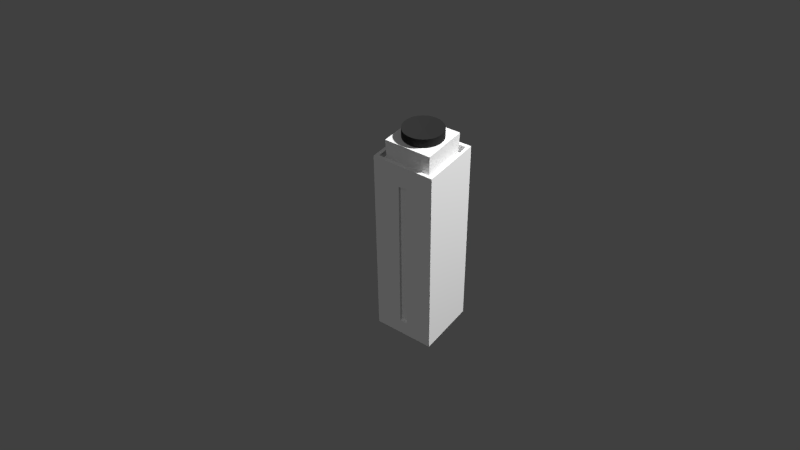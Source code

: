 # Source: portal_activator.blend  (saved by Blender 2.79.0; exported with 4.5.12 LTS)
import bpy
from mathutils import Matrix  # noqa: F401  (used for matrix-valued properties, if any)

bpy.ops.wm.read_factory_settings(use_empty=True)
scene = bpy.context.scene
scene.name = 'Scene'

# ---- collections
col_collection_1 = bpy.data.collections.new('Collection 1'); scene.collection.children.link(col_collection_1)
col_collection_2 = bpy.data.collections.new('Collection 2'); scene.collection.children.link(col_collection_2)

# ---- materials (node trees are filled in below, after node groups)
mat_portal_button = bpy.data.materials.new('portal_button')
mat_portal_button.alpha_threshold = 0.0
mat_portal_button.use_transparent_shadow = False
mat_portal_button.diffuse_color = (0.02704, 0.02704, 0.02704, 1.0)
mat_portal_button.roughness = 0.5
mat_portal_button.specular_intensity = 0.7107
mat_portal_activator = bpy.data.materials.new('portal_activator')
mat_portal_activator.alpha_threshold = 0.0
mat_portal_activator.use_transparent_shadow = False
mat_portal_activator.roughness = 0.5

# ---- material node trees

# ---- world
world_world = bpy.data.worlds.new('World'); scene.world = world_world
world_world.color = (0.05088, 0.05088, 0.05088)
world_world.use_sun_shadow = False
world_world.sun_shadow_jitter_overblur = 0.0
world_world.cycles.sampling_method = 'NONE'
world_world.cycles.sample_map_resolution = 256

# ---- cameras
cam_camera = bpy.data.cameras.new('Camera')
cam_camera.clip_end = 100.0
cam_camera.lens = 35.0
cam_camera.sensor_width = 32.0
cam_camera.sensor_height = 18.0
cam_camera.ortho_scale = 7.314
cam_camera.dof.focus_distance = 0.0
cam_camera.dof.aperture_fstop = 128.0

# ---- lights
light_lamp = bpy.data.lights.new('Lamp', 'POINT')
light_lamp.transmission_factor = 0.0
light_lamp.cutoff_distance = 30.0
light_lamp.energy = 400.0
light_lamp.shadow_buffer_clip_start = 1.001
light_lamp.shadow_soft_size = 0.1
light_lamp.shadow_maximum_resolution = 0.006
light_lamp.use_absolute_resolution = True
light_lamp.cycles.use_multiple_importance_sampling = False
light_sun = bpy.data.lights.new('Sun', 'SUN')
light_sun.transmission_factor = 0.0
light_sun.angle = 0.1993
light_sun.energy = 0.3
light_sun.shadow_buffer_clip_start = 0.5
light_sun.shadow_soft_size = 0.1
light_sun.shadow_cascade_max_distance = 1000.0
light_sun.cycles.use_multiple_importance_sampling = False

# ---- meshes
me_cylinder = bpy.data.meshes.new('Cylinder')
me_cylinder.from_pydata([(5.507e-08, 0.03663, -0.008241), (5.507e-08, 0.03663, 0.008241), (0.007146, 0.03592, -0.008241), (0.007146, 0.03592, 0.008241), (0.01402, 0.03384, -0.008241), (0.01402, 0.03384, 0.008241), (0.02035, 0.03046, -0.008241), (0.02035, 0.03046, 0.008241), (0.0259, 0.0259, -0.008241), (0.0259, 0.0259, 0.008241), (0.03046, 0.02035, -0.008241), (0.03046, 0.02035, 0.008241), (0.03384, 0.01402, -0.008241), (0.03384, 0.01402, 0.008241), (0.03592, 0.007146, -0.008241), (0.03592, 0.007146, 0.008241), (0.03663, 3.074e-07, -0.008241), (0.03663, 3.074e-07, 0.008241), (0.03592, -0.007145, -0.008241), (0.03592, -0.007145, 0.008241), (0.03384, -0.01402, -0.008241), (0.03384, -0.01402, 0.008241), (0.03046, -0.02035, -0.008241), (0.03046, -0.02035, 0.008241), (0.0259, -0.0259, -0.008241), (0.0259, -0.0259, 0.008241), (0.02035, -0.03045, -0.008241), (0.02035, -0.03045, 0.008241), (0.01402, -0.03384, -0.008241), (0.01402, -0.03384, 0.008241), (0.007146, -0.03592, -0.008241), (0.007146, -0.03592, 0.008241), (4.314e-08, -0.03663, -0.008241), (4.314e-08, -0.03663, 0.008241), (-0.007146, -0.03592, -0.008241), (-0.007146, -0.03592, 0.008241), (-0.01402, -0.03384, -0.008241), (-0.01402, -0.03384, 0.008241), (-0.02035, -0.03045, -0.008241), (-0.02035, -0.03045, 0.008241), (-0.0259, -0.0259, -0.008241), (-0.0259, -0.0259, 0.008241), (-0.03045, -0.02035, -0.008241), (-0.03045, -0.02035, 0.008241), (-0.03384, -0.01402, -0.008241), (-0.03384, -0.01402, 0.008241), (-0.03592, -0.007145, -0.008241), (-0.03592, -0.007145, 0.008241), (-0.03663, 3.4e-07, -0.008241), (-0.03663, 3.4e-07, 0.008241), (-0.03592, 0.007146, -0.008241), (-0.03592, 0.007146, 0.008241), (-0.03384, 0.01402, -0.008241), (-0.03384, 0.01402, 0.008241), (-0.03045, 0.02035, -0.008241), (-0.03045, 0.02035, 0.008241), (-0.0259, 0.0259, -0.008241), (-0.0259, 0.0259, 0.008241), (-0.02035, 0.03046, -0.008241), (-0.02035, 0.03046, 0.008241), (-0.01402, 0.03384, -0.008241), (-0.01402, 0.03384, 0.008241), (-0.007146, 0.03592, -0.008241), (-0.007146, 0.03592, 0.008241), (5.602e-08, 0.006539, 0.00504), (0.001276, 0.006414, 0.00504), (0.002502, 0.006042, 0.00504), (0.003633, 0.005437, 0.00504), (0.004624, 0.004624, 0.00504), (0.005437, 0.003633, 0.00504), (0.006041, 0.002503, 0.00504), (0.006414, 0.001276, 0.00504), (0.006539, 3.15e-07, 0.00504), (0.006414, -0.001275, 0.00504), (0.006041, -0.002502, 0.00504), (0.005437, -0.003633, 0.00504), (0.004624, -0.004624, 0.00504), (0.003633, -0.005437, 0.00504), (0.002502, -0.006041, 0.00504), (0.001276, -0.006413, 0.00504), (5.389e-08, -0.006539, 0.00504), (-0.001276, -0.006413, 0.00504), (-0.002502, -0.006041, 0.00504), (-0.003633, -0.005437, 0.00504), (-0.004624, -0.004624, 0.00504), (-0.005437, -0.003633, 0.00504), (-0.006041, -0.002502, 0.00504), (-0.006413, -0.001275, 0.00504), (-0.006539, 3.208e-07, 0.00504), (-0.006413, 0.001276, 0.00504), (-0.006041, 0.002503, 0.00504), (-0.005437, 0.003633, 0.00504), (-0.004624, 0.004624, 0.00504), (-0.003633, 0.005437, 0.00504), (-0.002502, 0.006042, 0.00504), (-0.001276, 0.006414, 0.00504), (5.505e-08, 0.03803, -0.008241), (0.00742, 0.0373, -0.008241), (0.01455, 0.03514, -0.008241), (0.02113, 0.03162, -0.008241), (0.02689, 0.02689, -0.008241), (0.03162, 0.02113, -0.008241), (0.03514, 0.01455, -0.008241), (0.0373, 0.00742, -0.008241), (0.03803, 3.07e-07, -0.008241), (0.0373, -0.00742, -0.008241), (0.03514, -0.01455, -0.008241), (0.03162, -0.02113, -0.008241), (0.02689, -0.02689, -0.008241), (0.02113, -0.03162, -0.008241), (0.01455, -0.03514, -0.008241), (0.00742, -0.0373, -0.008241), (4.265e-08, -0.03803, -0.008241), (-0.00742, -0.0373, -0.008241), (-0.01455, -0.03514, -0.008241), (-0.02113, -0.03162, -0.008241), (-0.02689, -0.02689, -0.008241), (-0.03162, -0.02113, -0.008241), (-0.03514, -0.01455, -0.008241), (-0.0373, -0.007419, -0.008241), (-0.03803, 3.409e-07, -0.008241), (-0.0373, 0.00742, -0.008241), (-0.03514, 0.01455, -0.008241), (-0.03162, 0.02113, -0.008241), (-0.02689, 0.02689, -0.008241), (-0.02113, 0.03162, -0.008241), (-0.01455, 0.03514, -0.008241), (-0.00742, 0.0373, -0.008241)], [], [(0, 1, 3, 2), (2, 3, 5, 4), (4, 5, 7, 6), (6, 7, 9, 8), (8, 9, 11, 10), (10, 11, 13, 12), (12, 13, 15, 14), (14, 15, 17, 16), (16, 17, 19, 18), (18, 19, 21, 20), (20, 21, 23, 22), (22, 23, 25, 24), (24, 25, 27, 26), (26, 27, 29, 28), (28, 29, 31, 30), (30, 31, 33, 32), (32, 33, 35, 34), (34, 35, 37, 36), (36, 37, 39, 38), (38, 39, 41, 40), (40, 41, 43, 42), (42, 43, 45, 44), (44, 45, 47, 46), (46, 47, 49, 48), (48, 49, 51, 50), (50, 51, 53, 52), (52, 53, 55, 54), (54, 55, 57, 56), (56, 57, 59, 58), (58, 59, 61, 60), (35, 33, 80, 81), (60, 61, 63, 62), (62, 63, 1, 0), (17, 15, 71, 72), (53, 51, 89, 90), (9, 7, 67, 68), (27, 25, 76, 77), (45, 43, 85, 86), (63, 61, 94, 95), (19, 17, 72, 73), (37, 35, 81, 82), (55, 53, 90, 91), (11, 9, 68, 69), (29, 27, 77, 78), (47, 45, 86, 87), (3, 1, 64, 65), (1, 63, 95, 64), (21, 19, 73, 74), (39, 37, 82, 83), (57, 55, 91, 92), (13, 11, 69, 70), (31, 29, 78, 79), (49, 47, 87, 88), (5, 3, 65, 66), (23, 21, 74, 75), (41, 39, 83, 84), (59, 57, 92, 93), (15, 13, 70, 71), (33, 31, 79, 80), (51, 49, 88, 89), (7, 5, 66, 67), (25, 23, 75, 76), (43, 41, 84, 85), (61, 59, 93, 94), (65, 64, 95, 94, 93, 92, 91, 90, 89, 88, 87, 86, 85, 84, 83, 82, 81, 80, 79, 78, 77, 76, 75, 74, 73, 72, 71, 70, 69, 68, 67, 66), (16, 18, 105, 104), (34, 36, 114, 113), (52, 54, 123, 122), (8, 10, 101, 100), (26, 28, 110, 109), (44, 46, 119, 118), (0, 2, 97, 96), (62, 0, 96, 127), (18, 20, 106, 105), (36, 38, 115, 114), (54, 56, 124, 123), (10, 12, 102, 101), (28, 30, 111, 110), (46, 48, 120, 119), (2, 4, 98, 97), (20, 22, 107, 106), (38, 40, 116, 115), (56, 58, 125, 124), (12, 14, 103, 102), (30, 32, 112, 111), (48, 50, 121, 120), (4, 6, 99, 98), (22, 24, 108, 107), (40, 42, 117, 116), (58, 60, 126, 125), (14, 16, 104, 103), (32, 34, 113, 112), (50, 52, 122, 121), (6, 8, 100, 99), (24, 26, 109, 108), (42, 44, 118, 117), (60, 62, 127, 126)])
me_cylinder.polygons.foreach_set('use_smooth', [True] * 97)
_uv = me_cylinder.uv_layers.new(name='UVMap')
_uv.uv.foreach_set('vector', [0.5, 0.4014, 0.5, 0.3297, 0.5312, 0.3297, 0.5312, 0.4014, 0.5312, 0.4014, 0.5312, 0.3297, 0.5625, 0.3297, 0.5625, 0.4014, 0.5625, 0.4014, 0.5625, 0.3297, 0.5937, 0.3297, 0.5937, 0.4014, 0.5937, 0.4014, 0.5937, 0.3297, 0.625, 0.3297, 0.625, 0.4014, 0.625, 0.4014, 0.625, 0.3297, 0.6562, 0.3297, 0.6562, 0.4014, 0.6562, 0.4014, 0.6562, 0.3297, 0.6875, 0.3297, 0.6875, 0.4014, 0.6875, 0.4014, 0.6875, 0.3297, 0.7187, 0.3297, 0.7187, 0.4014, 0.7187, 0.4014, 0.7187, 0.3297, 0.75, 0.3297, 0.75, 0.4014, 0.75, 0.4014, 0.75, 0.3297, 0.7812, 0.3297, 0.7812, 0.4014, 0.7812, 0.4014, 0.7812, 0.3297, 0.8124, 0.3297, 0.8124, 0.4014, 0.8124, 0.4014, 0.8124, 0.3297, 0.8437, 0.3297, 0.8437, 0.4014, 0.8437, 0.4014, 0.8437, 0.3297, 0.8749, 0.3297, 0.8749, 0.4014, 0.8749, 0.4014, 0.8749, 0.3297, 0.9062, 0.3297, 0.9062, 0.4014, 0.9062, 0.4014, 0.9062, 0.3297, 0.9374, 0.3297, 0.9374, 0.4014, 0.9374, 0.4014, 0.9374, 0.3297, 0.9687, 0.3297, 0.9687, 0.4014, 0.9687, 0.4014, 0.9687, 0.3297, 0.9999, 0.3297, 0.9999, 0.4014, 9.731e-05, 0.4014, 9.735e-05, 0.3297, 0.03134, 0.3297, 0.03134, 0.4014, 0.03134, 0.4014, 0.03134, 0.3297, 0.06259, 0.3297, 0.06259, 0.4014, 0.06259, 0.4014, 0.06259, 0.3297, 0.09383, 0.3297, 0.09383, 0.4014, 0.09383, 0.4014, 0.09383, 0.3297, 0.1251, 0.3297, 0.1251, 0.4014, 0.1251, 0.4014, 0.1251, 0.3297, 0.1563, 0.3297, 0.1563, 0.4014, 0.1563, 0.4014, 0.1563, 0.3297, 0.1876, 0.3297, 0.1876, 0.4014, 0.1876, 0.4014, 0.1876, 0.3297, 0.2188, 0.3297, 0.2188, 0.4014, 0.2188, 0.4014, 0.2188, 0.3297, 0.25, 0.3297, 0.25, 0.4014, 0.25, 0.4014, 0.25, 0.3297, 0.2813, 0.3297, 0.2813, 0.4014, 0.2813, 0.4014, 0.2813, 0.3297, 0.3125, 0.3297, 0.3125, 0.4014, 0.3125, 0.4014, 0.3125, 0.3297, 0.3438, 0.3297, 0.3438, 0.4014, 0.3438, 0.4014, 0.3438, 0.3297, 0.375, 0.3297, 0.375, 0.4014, 0.375, 0.4014, 0.375, 0.3297, 0.4063, 0.3297, 0.4063, 0.4014, 0.4063, 0.4014, 0.4063, 0.3297, 0.4375, 0.3297, 0.4375, 0.4014, 0.5341, 0.005888, 0.5631, 0.01752, 0.5024, 0.1344, 0.4972, 0.1323, 0.4375, 0.4014, 0.4375, 0.3297, 0.4688, 0.3297, 0.4688, 0.4014, 0.4688, 0.4014, 0.4688, 0.3297, 0.5, 0.3297, 0.5, 0.4014, 0.6294, 0.2374, 0.6117, 0.2631, 0.5111, 0.1782, 0.5142, 0.1736, 0.3297, 0.1441, 0.3357, 0.1135, 0.4618, 0.1515, 0.4607, 0.157, 0.5341, 0.3136, 0.5034, 0.3194, 0.4917, 0.1882, 0.4972, 0.1872, 0.6321, 0.0871, 0.6435, 0.1162, 0.5167, 0.152, 0.5147, 0.1468, 0.3869, 0.03636, 0.4128, 0.01885, 0.4756, 0.1346, 0.4709, 0.1377, 0.3869, 0.2831, 0.3649, 0.2609, 0.467, 0.1778, 0.4709, 0.1818, 0.6418, 0.2087, 0.6294, 0.2374, 0.5142, 0.1736, 0.5164, 0.1685, 0.5034, 9.731e-05, 0.5341, 0.005888, 0.4972, 0.1323, 0.4917, 0.1312, 0.3297, 0.1754, 0.3297, 0.1441, 0.4607, 0.157, 0.4607, 0.1625, 0.5631, 0.302, 0.5341, 0.3136, 0.4972, 0.1872, 0.5024, 0.1851, 0.6153, 0.06076, 0.6321, 0.0871, 0.5147, 0.1468, 0.5117, 0.1421, 0.3649, 0.05855, 0.3869, 0.03636, 0.4709, 0.1377, 0.467, 0.1417, 0.4416, 0.3128, 0.4128, 0.3006, 0.4756, 0.1849, 0.4807, 0.1871, 0.4128, 0.3006, 0.3869, 0.2831, 0.4709, 0.1818, 0.4756, 0.1849, 0.6484, 0.1782, 0.6418, 0.2087, 0.5164, 0.1685, 0.5176, 0.163, 0.4722, 0.0003736, 0.5034, 9.731e-05, 0.4917, 0.1312, 0.4862, 0.1313, 0.3357, 0.206, 0.3297, 0.1754, 0.4607, 0.1625, 0.4618, 0.168, 0.5893, 0.2849, 0.5631, 0.302, 0.5024, 0.1851, 0.5071, 0.1821, 0.5937, 0.03818, 0.6153, 0.06076, 0.5117, 0.1421, 0.5079, 0.138, 0.3476, 0.08458, 0.3649, 0.05855, 0.467, 0.1417, 0.4639, 0.1463, 0.4722, 0.3191, 0.4416, 0.3128, 0.4807, 0.1871, 0.4862, 0.1882, 0.649, 0.1469, 0.6484, 0.1782, 0.5176, 0.163, 0.5177, 0.1575, 0.4416, 0.006706, 0.4722, 0.0003736, 0.4862, 0.1313, 0.4807, 0.1324, 0.3476, 0.2349, 0.3357, 0.206, 0.4618, 0.168, 0.4639, 0.1732, 0.6117, 0.2631, 0.5893, 0.2849, 0.5071, 0.1821, 0.5111, 0.1782, 0.5681, 0.02023, 0.5937, 0.03818, 0.5079, 0.138, 0.5033, 0.1348, 0.3357, 0.1135, 0.3476, 0.08458, 0.4639, 0.1463, 0.4618, 0.1515, 0.5034, 0.3194, 0.4722, 0.3191, 0.4862, 0.1882, 0.4917, 0.1882, 0.6435, 0.1162, 0.649, 0.1469, 0.5177, 0.1575, 0.5167, 0.152, 0.4128, 0.01885, 0.4416, 0.006706, 0.4807, 0.1324, 0.4756, 0.1346, 0.3649, 0.2609, 0.3476, 0.2349, 0.4639, 0.1732, 0.467, 0.1778, 0.02563, 0.4582, 0.02015, 0.4571, 0.015, 0.455, 0.01036, 0.4519, 0.006419, 0.448, 0.00332, 0.4433, 0.001185, 0.4382, 9.731e-05, 0.4327, 9.732e-05, 0.4271, 0.001186, 0.4217, 0.00332, 0.4165, 0.006419, 0.4119, 0.01036, 0.4079, 0.015, 0.4048, 0.02015, 0.4027, 0.02563, 0.4016, 0.0312, 0.4016, 0.03667, 0.4027, 0.04183, 0.4048, 0.04647, 0.4079, 0.05041, 0.4119, 0.05351, 0.4165, 0.05564, 0.4217, 0.05673, 0.4271, 0.05673, 0.4327, 0.05564, 0.4382, 0.05351, 0.4433, 0.05041, 0.448, 0.04647, 0.4519, 0.04183, 0.455, 0.03667, 0.4571, 0.0312, 0.4582, 0.288, 0.06368, 0.2659, 0.04159, 0.2698, 0.03687, 0.2927, 0.05981, 0.04159, 0.06368, 0.02423, 0.08966, 0.01884, 0.08678, 0.03687, 0.05981, 0.08966, 0.3054, 0.1185, 0.3173, 0.1168, 0.3232, 0.08678, 0.3107, 0.3234, 0.1804, 0.3234, 0.1492, 0.3295, 0.1486, 0.3295, 0.181, 0.1492, 0.006181, 0.1185, 0.01228, 0.1168, 0.006426, 0.1486, 9.731e-05, 0.01228, 0.2111, 0.02423, 0.2399, 0.01884, 0.2428, 0.006427, 0.2128, 0.2659, 0.288, 0.288, 0.2659, 0.2927, 0.2698, 0.2698, 0.2927, 0.2399, 0.3054, 0.2659, 0.288, 0.2698, 0.2927, 0.2428, 0.3107, 0.2659, 0.04159, 0.2399, 0.02423, 0.2428, 0.01884, 0.2698, 0.03687, 0.02423, 0.08966, 0.01228, 0.1185, 0.006427, 0.1168, 0.01884, 0.08678, 0.1185, 0.3173, 0.1492, 0.3234, 0.1486, 0.3295, 0.1168, 0.3232, 0.3234, 0.1492, 0.3173, 0.1185, 0.3232, 0.1168, 0.3295, 0.1486, 0.1185, 0.01228, 0.08966, 0.02423, 0.08678, 0.01884, 0.1168, 0.006426, 0.02423, 0.2399, 0.04159, 0.2659, 0.03687, 0.2698, 0.01884, 0.2428, 0.288, 0.2659, 0.3054, 0.2399, 0.3107, 0.2428, 0.2927, 0.2698, 0.2399, 0.02423, 0.2111, 0.01228, 0.2128, 0.006427, 0.2428, 0.01884, 0.01228, 0.1185, 0.006181, 0.1492, 9.731e-05, 0.1486, 0.006427, 0.1168, 0.1492, 0.3234, 0.1804, 0.3234, 0.181, 0.3295, 0.1486, 0.3295, 0.3173, 0.1185, 0.3054, 0.08966, 0.3107, 0.08678, 0.3232, 0.1168, 0.08966, 0.02423, 0.06368, 0.04159, 0.05981, 0.03687, 0.08678, 0.01884, 0.04159, 0.2659, 0.06368, 0.288, 0.05981, 0.2927, 0.03687, 0.2698, 0.3054, 0.2399, 0.3173, 0.2111, 0.3232, 0.2128, 0.3107, 0.2428, 0.2111, 0.01228, 0.1804, 0.006181, 0.181, 9.735e-05, 0.2128, 0.006427, 0.006181, 0.1492, 0.006181, 0.1804, 9.738e-05, 0.181, 9.731e-05, 0.1486, 0.1804, 0.3234, 0.2111, 0.3173, 0.2128, 0.3232, 0.181, 0.3295, 0.3054, 0.08966, 0.288, 0.06368, 0.2927, 0.05981, 0.3107, 0.08678, 0.06368, 0.04159, 0.04159, 0.06368, 0.03687, 0.05981, 0.05981, 0.03687, 0.06368, 0.288, 0.08966, 0.3054, 0.08678, 0.3107, 0.05981, 0.2927, 0.3173, 0.2111, 0.3234, 0.1804, 0.3295, 0.181, 0.3232, 0.2128, 0.1804, 0.006181, 0.1492, 0.006181, 0.1486, 9.731e-05, 0.181, 9.735e-05, 0.006181, 0.1804, 0.01228, 0.2111, 0.006427, 0.2128, 9.738e-05, 0.181, 0.2111, 0.3173, 0.2399, 0.3054, 0.2428, 0.3107, 0.2128, 0.3232])
me_cylinder.materials.append(mat_portal_button)
me_cylinder.use_remesh_preserve_volume = False
me_cylinder.use_remesh_preserve_attributes = False
me_cylinder.use_mirror_vertex_groups = False
me_cylinder.update()
me_cube_001 = bpy.data.meshes.new('Cube.001')
me_cube_001.from_pydata([(-0.05301, -0.05436, -0.137), (-0.0515, -0.05277, 0.2366), (-0.05301, 0.05167, -0.137), (-0.0515, 0.05008, 0.2366), (0.05301, -0.05436, -0.137), (0.05134, -0.05277, 0.2366), (0.05301, 0.05167, -0.137), (0.05134, 0.05008, 0.2366), (-0.0515, -0.0442, 0.2366), (-0.0515, 0.04151, 0.2366), (-0.05301, 0.04283, -0.137), (-0.05301, -0.04552, -0.137), (0.05134, 0.04151, 0.2366), (0.05134, -0.0442, 0.2366), (0.05301, -0.04552, -0.137), (0.05301, 0.04283, -0.137), (-0.04293, 0.05008, 0.2366), (0.04277, 0.05008, 0.2366), (0.04418, 0.05167, -0.137), (-0.04418, 0.05167, -0.137), (0.04277, -0.05277, 0.2366), (-0.04293, -0.05277, 0.2366), (-0.04418, -0.05436, -0.137), (0.04418, -0.05436, -0.137), (0.05831, -0.05436, 0.2365), (0.05831, -0.04552, 0.2365), (0.05831, 0.05167, -0.137), (0.05831, 0.05167, -0.1059), (-0.05831, -0.05436, -0.137), (-0.05831, -0.04552, -0.137), (-0.05831, 0.05167, -0.137), (-0.05831, 0.05167, -0.1059), (0.04277, -0.0442, 0.2366), (-0.04293, -0.0442, 0.2366), (0.04277, 0.04151, 0.2366), (-0.04293, 0.04151, 0.2366), (-0.04418, -0.04552, -0.137), (0.04418, -0.04552, -0.137), (-0.04418, 0.04283, -0.137), (0.04418, 0.04283, -0.137), (-0.007226, 0.05008, 0.2366), (0.007058, 0.05008, 0.2366), (0.007363, 0.05167, -0.137), (-0.007363, 0.05167, -0.137), (0.007058, -0.05277, 0.2366), (-0.007226, -0.05277, 0.2366), (-0.007363, -0.05436, -0.137), (0.007363, -0.05436, -0.137), (-0.007363, -0.05436, 0.2054), (0.007363, -0.05436, 0.2054), (-0.007363, -0.05436, -0.1059), (0.007363, -0.05436, -0.1059), (-0.05831, 0.05167, 0.2365), (-0.05831, 0.04283, 0.2365), (-0.05831, -0.05436, 0.2365), (-0.05831, -0.05436, 0.2054), (0.007058, -0.0442, 0.2366), (-0.007226, -0.0442, 0.2366), (0.007058, 0.04151, 0.2366), (-0.007226, 0.04151, 0.2366), (-0.007363, -0.04552, -0.137), (0.007363, -0.04552, -0.137), (-0.007363, 0.04283, -0.137), (0.007363, 0.04283, -0.137), (-0.05301, -0.05966, 0.2054), (-0.05301, -0.05966, 0.2365), (-0.05301, 0.05697, -0.1059), (-0.05301, 0.05697, -0.137), (0.04418, 0.05697, 0.2365), (0.05301, 0.05697, 0.2365), (0.05301, 0.05697, -0.1059), (0.05301, 0.05697, -0.137), (-0.04418, 0.05697, -0.137), (0.05301, -0.05966, -0.1059), (0.05301, -0.05966, -0.137), (-0.04418, -0.05966, 0.2365), (0.04418, -0.05966, -0.137), (-0.05301, -0.05966, -0.137), (-0.05301, -0.05966, -0.1059), (-0.05301, 0.05697, 0.2365), (-0.05301, 0.05697, 0.2054), (0.05301, 0.05697, 0.2054), (0.05301, -0.05966, 0.2365), (0.05301, -0.05966, 0.2054), (0.04418, -0.05966, 0.2054), (0.04418, -0.05966, -0.1059), (-0.04418, 0.05697, 0.2054), (-0.04418, 0.05697, -0.1059), (-0.04418, 0.05697, 0.2365), (0.007363, 0.05697, 0.2365), (0.04418, 0.05697, -0.137), (-0.007363, 0.05697, -0.137), (0.04418, -0.05966, 0.2365), (-0.007363, -0.05966, 0.2365), (-0.04418, -0.05966, -0.137), (0.007363, -0.05966, -0.137), (-0.04418, -0.05966, 0.2054), (0.007363, -0.05966, 0.2054), (-0.04418, -0.05966, -0.1059), (0.007363, -0.05966, -0.1059), (0.04418, 0.05697, 0.2054), (-0.007363, 0.05697, 0.2054), (0.04418, 0.05697, -0.1059), (-0.007363, 0.05697, -0.1059), (-0.007363, 0.05697, 0.2365), (0.007363, 0.05697, -0.137), (0.007363, -0.05966, 0.2365), (-0.007363, -0.05966, -0.137), (-0.007363, -0.05966, 0.2054), (-0.007363, -0.05966, -0.1059), (0.007363, 0.05697, 0.2054), (0.007363, 0.05697, -0.1059), (0.05831, -0.05436, -0.1059), (0.05831, -0.05436, -0.137), (0.05831, 0.04283, -0.137), (-0.05831, -0.05436, -0.1059), (-0.05831, 0.05167, 0.2054), (0.05831, 0.05167, 0.2365), (0.05831, 0.05167, 0.2054), (0.05831, -0.05436, 0.2054), (0.05831, 0.04283, 0.2054), (0.05831, 0.04283, -0.1059), (-0.05831, -0.04552, 0.2054), (-0.05831, -0.04552, -0.1059), (-0.05831, -0.04552, 0.2365), (-0.05831, 0.04283, -0.137), (0.05831, 0.04283, 0.2365), (0.05831, -0.04552, -0.137), (0.05831, -0.04552, 0.2054), (0.05831, -0.04552, -0.1059), (-0.05831, 0.04283, 0.2054), (-0.05831, 0.04283, -0.1059), (0.05831, -0.05966, 0.2054), (0.05831, 0.05697, -0.1059), (0.05831, 0.05697, 0.2365), (0.05831, 0.05697, 0.2054), (-0.05831, 0.05697, -0.137), (-0.05831, 0.05697, -0.1059), (-0.05831, 0.05697, 0.2054), (-0.05831, 0.05697, 0.2365), (-0.05831, -0.05966, 0.2054), (-0.05831, -0.05966, -0.1059), (-0.05831, -0.05966, -0.137), (0.05831, -0.05966, 0.2365), (-0.05831, -0.05966, 0.2365), (0.05831, 0.05697, -0.137), (0.05831, -0.05966, -0.137), (0.05831, -0.05966, -0.1059), (-0.0515, 0.04151, 0.2478), (-0.0515, 0.05008, 0.2478), (0.04277, 0.05008, 0.2478), (0.05134, 0.05008, 0.2478), (0.05301, -0.04552, 0.248), (0.05134, -0.05277, 0.2478), (-0.04293, -0.05277, 0.2478), (-0.0515, -0.05277, 0.2478), (0.05301, 0.04283, 0.248), (0.05831, 0.04283, 0.248), (-0.05831, 0.04283, 0.248), (-0.05831, 0.05167, 0.248), (0.05831, 0.05167, 0.248), (-0.0515, -0.0442, 0.2478), (-0.05831, -0.04552, 0.248), (-0.05301, 0.05697, 0.248), (-0.05831, 0.05697, 0.248), (0.05831, -0.05966, 0.248), (0.05301, -0.05966, 0.248), (-0.05831, -0.05436, 0.248), (-0.05301, -0.05966, 0.248), (-0.05831, -0.05966, 0.248), (-0.04293, 0.05008, 0.2478), (0.007058, 0.05008, 0.2478), (0.04277, -0.05277, 0.2478), (-0.007226, -0.05277, 0.2478), (0.007058, -0.05277, 0.2478), (0.007363, -0.05966, 0.248), (0.05301, 0.05697, 0.248), (0.05831, 0.05697, 0.248), (-0.007363, -0.04552, 0.2771), (-0.04418, -0.04552, 0.2771), (-0.007363, 0.04283, 0.2771), (-0.04418, 0.04283, 0.2771), (0.04418, 0.04283, 0.2771), (0.04418, -0.04552, 0.2771), (-0.04418, 0.05697, 0.248), (-0.007226, 0.05008, 0.2478), (-0.007363, 0.05697, 0.248), (0.05831, -0.04552, 0.248), (0.05831, -0.05436, 0.248), (-0.007363, -0.05966, 0.248), (0.04418, -0.05966, 0.248), (-0.04418, -0.05966, 0.248), (0.007363, -0.04552, 0.2771), (0.007363, 0.04283, 0.2771), (0.007363, 0.05697, 0.248), (0.04418, 0.05697, 0.248)], [], [(5, 20, 172, 153), (33, 57, 178, 179), (79, 80, 138, 139), (42, 43, 91, 105), (39, 18, 6, 15), (35, 16, 3, 9), (117, 134, 177, 160), (18, 42, 105, 90), (10, 11, 29, 125), (0, 77, 142, 28), (78, 64, 140, 141), (2, 10, 125, 30), (77, 78, 141, 142), (11, 0, 28, 29), (6, 71, 145, 26), (35, 33, 179, 181), (134, 69, 176, 177), (93, 106, 175, 189), (82, 143, 165, 166), (73, 74, 146, 147), (74, 4, 113, 146), (71, 70, 133, 145), (21, 33, 8, 1), (33, 35, 9, 8), (23, 37, 14, 4), (37, 39, 15, 14), (53, 124, 162, 158), (83, 73, 147, 132), (66, 67, 136, 137), (82, 83, 132, 143), (11, 10, 38, 36), (61, 63, 39, 37), (0, 11, 36, 22), (47, 61, 37, 23), (13, 12, 34, 32), (32, 34, 182, 183), (5, 13, 32, 20), (45, 57, 33, 21), (41, 17, 150, 171), (15, 6, 26, 114), (106, 92, 190, 175), (75, 93, 189, 191), (64, 65, 144, 140), (47, 23, 76, 95), (14, 15, 114, 127), (0, 22, 94, 77), (12, 7, 17, 34), (59, 40, 16, 35), (10, 2, 19, 38), (63, 42, 18, 39), (70, 81, 135, 133), (51, 50, 109, 99), (124, 54, 167, 162), (23, 4, 74, 76), (54, 144, 169, 167), (3, 16, 170, 149), (48, 49, 97, 108), (43, 19, 72, 91), (38, 19, 43, 62), (62, 43, 42, 63), (34, 17, 41, 58), (58, 41, 40, 59), (50, 48, 108, 109), (6, 18, 90, 71), (4, 14, 127, 113), (49, 48, 50, 51), (49, 51, 99, 97), (46, 47, 95, 107), (58, 59, 180, 193), (22, 46, 107, 94), (20, 32, 56, 44), (44, 56, 57, 45), (12, 13, 152, 156), (44, 45, 173, 174), (22, 36, 60, 46), (46, 60, 61, 47), (36, 38, 62, 60), (60, 62, 63, 61), (102, 70, 71, 90), (98, 78, 77, 94), (75, 65, 64, 96), (96, 64, 78, 98), (68, 69, 81, 100), (100, 81, 70, 102), (80, 86, 87, 66), (110, 100, 102, 111), (79, 88, 86, 80), (89, 68, 100, 110), (83, 84, 85, 73), (108, 96, 98, 109), (82, 92, 84, 83), (93, 75, 96, 108), (73, 85, 76, 74), (109, 98, 94, 107), (66, 87, 72, 67), (111, 102, 90, 105), (87, 103, 91, 72), (103, 111, 105, 91), (85, 99, 95, 76), (99, 109, 107, 95), (92, 106, 97, 84), (106, 93, 108, 97), (84, 97, 99, 85), (88, 104, 101, 86), (104, 89, 110, 101), (86, 101, 103, 87), (101, 110, 111, 103), (81, 69, 134, 135), (92, 82, 166, 190), (143, 24, 188, 165), (67, 2, 30, 136), (34, 58, 193, 182), (19, 2, 67, 72), (7, 12, 156, 151), (131, 31, 30, 125), (129, 112, 113, 127), (118, 27, 133, 135), (25, 24, 119, 128), (128, 119, 112, 129), (117, 118, 135, 134), (30, 31, 137, 136), (53, 52, 116, 130), (130, 116, 31, 131), (55, 122, 123, 115), (122, 130, 131, 123), (54, 124, 122, 55), (124, 53, 130, 122), (118, 120, 121, 27), (120, 128, 129, 121), (117, 126, 120, 118), (126, 25, 128, 120), (27, 121, 114, 26), (121, 129, 127, 114), (115, 123, 29, 28), (123, 131, 125, 29), (31, 116, 138, 137), (116, 52, 139, 138), (54, 55, 140, 144), (55, 115, 141, 140), (115, 28, 142, 141), (113, 112, 147, 146), (119, 24, 143, 132), (27, 26, 145, 133), (112, 119, 132, 147), (80, 66, 137, 138), (24, 25, 187, 188), (151, 156, 157, 160), (150, 151, 176, 195), (176, 151, 160, 177), (161, 148, 158, 162), (155, 161, 162, 167), (149, 163, 164, 159), (148, 149, 159, 158), (153, 166, 165, 188), (178, 180, 181, 179), (185, 171, 194, 186), (170, 185, 186, 184), (168, 155, 167, 169), (173, 154, 191, 189), (153, 172, 190, 166), (154, 155, 168, 191), (171, 150, 195, 194), (183, 182, 193, 192), (192, 193, 180, 178), (172, 174, 175, 190), (152, 153, 188, 187), (174, 173, 189, 175), (149, 170, 184, 163), (156, 152, 187, 157), (69, 68, 195, 176), (52, 53, 158, 159), (126, 117, 160, 157), (45, 21, 154, 173), (25, 126, 157, 187), (59, 35, 181, 180), (9, 3, 149, 148), (17, 7, 151, 150), (16, 40, 185, 170), (79, 139, 164, 163), (65, 75, 191, 168), (1, 8, 161, 155), (139, 52, 159, 164), (88, 79, 163, 184), (40, 41, 171, 185), (8, 9, 148, 161), (13, 5, 153, 152), (68, 89, 194, 195), (104, 88, 184, 186), (56, 32, 183, 192), (144, 65, 168, 169), (89, 104, 186, 194), (57, 56, 192, 178), (21, 1, 155, 154), (20, 44, 174, 172)])
_uv = me_cube_001.uv_layers.new(name='UVMap')
_uv.uv.foreach_set('vector', [0.5911, 0.8791, 0.5734, 0.8791, 0.5734, 0.8575, 0.5911, 0.8575, 0.2411, 0.9785, 0.2411, 0.9052, 0.3172, 0.9052, 0.3172, 0.9785, 0.8648, 0.7446, 0.8648, 0.6825, 0.8748, 0.6825, 0.8748, 0.7446, 0.009941, 0.8691, 0.009941, 0.8984, 2.096e-08, 0.8984, 2.096e-08, 0.8691, 0.02651, 0.7957, 0.00994, 0.7957, 0.00994, 0.7781, 0.02651, 0.7781, 0.6196, 0.9613, 0.6362, 0.9613, 0.6362, 0.9789, 0.6196, 0.9789, 0.6461, 0.7446, 0.6561, 0.7446, 0.6561, 0.7675, 0.6461, 0.7675, 0.00994, 0.7957, 0.009941, 0.8691, 2.096e-08, 0.8691, 0.0, 0.7957, 0.02651, 0.9894, 0.1922, 0.9894, 0.1922, 1.0, 0.02651, 1.0, 0.2088, 0.9894, 0.2187, 0.9894, 0.2187, 1.0, 0.2088, 1.0, 0.2253, 0.06205, 0.2253, 0.6825, 0.2154, 0.6825, 0.2154, 0.06205, 0.009941, 0.9894, 0.02651, 0.9894, 0.02651, 1.0, 0.009941, 1.0, 0.2253, 0.0, 0.2253, 0.06205, 0.2154, 0.06205, 0.2154, 0.0, 0.1922, 0.9894, 0.2088, 0.9894, 0.2088, 1.0, 0.1922, 1.0, 0.00994, 0.7781, 0.0, 0.7781, 0.0, 0.7675, 0.00994, 0.7675, 0.954, 0.7675, 0.954, 0.9436, 0.8779, 0.9436, 0.8779, 0.7675, 0.6561, 0.7446, 0.666, 0.7446, 0.666, 0.7675, 0.6561, 0.7675, 0.3109, 0.7446, 0.3386, 0.7446, 0.3386, 0.7675, 0.3109, 0.7675, 0.4242, 0.7446, 0.4341, 0.7446, 0.4341, 0.7675, 0.4242, 0.7675, 0.4242, 0.06205, 0.4242, -5.96e-08, 0.4341, -5.96e-08, 0.4341, 0.06205, 0.2187, 0.7781, 0.2087, 0.7781, 0.2087, 0.7675, 0.2187, 0.7675, 0.666, 0.0, 0.666, 0.06205, 0.6561, 0.06205, 0.6561, 0.0, 0.4374, 0.9613, 0.4539, 0.9613, 0.4539, 0.9789, 0.4374, 0.9789, 0.4539, 0.9613, 0.6196, 0.9613, 0.6196, 0.9789, 0.4539, 0.9789, 0.2087, 0.7957, 0.1922, 0.7957, 0.1922, 0.7781, 0.2087, 0.7781, 0.1922, 0.7957, 0.02651, 0.7957, 0.02651, 0.7781, 0.1922, 0.7781, 0.02651, 0.7446, 0.1922, 0.7446, 0.1922, 0.7675, 0.02651, 0.7675, 0.4242, 0.6825, 0.4242, 0.06205, 0.4341, 0.06205, 0.4341, 0.6825, 0.8648, 0.06205, 0.8648, -5.96e-08, 0.8748, -5.96e-08, 0.8748, 0.06205, 0.4242, 0.7446, 0.4242, 0.6825, 0.4341, 0.6825, 0.4341, 0.7446, 0.1922, 0.9894, 0.02651, 0.9894, 0.02651, 0.9718, 0.1922, 0.9718, 0.1922, 0.8691, 0.02651, 0.8691, 0.02651, 0.7957, 0.1922, 0.7957, 0.2088, 0.9894, 0.1922, 0.9894, 0.1922, 0.9718, 0.2088, 0.9718, 0.2088, 0.8691, 0.1922, 0.8691, 0.1922, 0.7957, 0.2087, 0.7957, 0.4539, 0.7675, 0.6196, 0.7675, 0.6196, 0.7851, 0.4539, 0.7851, 0.24, 0.7881, 0.4161, 0.7881, 0.4161, 0.8641, 0.24, 0.8641, 0.4374, 0.7675, 0.4539, 0.7675, 0.4539, 0.7851, 0.4374, 0.7851, 0.4374, 0.8879, 0.4539, 0.8879, 0.4539, 0.9613, 0.4374, 0.9613, 0.5294, 0.8893, 0.5294, 0.9627, 0.5078, 0.9627, 0.5078, 0.8893, 0.02651, 0.7781, 0.00994, 0.7781, 0.00994, 0.7675, 0.02651, 0.7675, 0.3386, 0.7446, 0.4076, 0.7446, 0.4076, 0.7675, 0.3386, 0.7675, 0.2419, 0.7446, 0.3109, 0.7446, 0.3109, 0.7675, 0.2419, 0.7675, 0.2253, 0.6825, 0.2253, 0.7446, 0.2154, 0.7446, 0.2154, 0.6825, 0.2088, 0.8691, 0.2087, 0.7957, 0.2187, 0.7957, 0.2187, 0.8691, 0.1922, 0.7781, 0.02651, 0.7781, 0.02651, 0.7675, 0.1922, 0.7675, 0.2088, 0.9894, 0.2088, 0.9718, 0.2187, 0.9718, 0.2187, 0.9894, 0.6196, 0.7675, 0.6362, 0.7675, 0.6362, 0.7851, 0.6196, 0.7851, 0.6196, 0.8879, 0.6362, 0.8879, 0.6362, 0.9613, 0.6196, 0.9613, 0.02651, 0.9894, 0.009941, 0.9894, 0.009941, 0.9718, 0.02651, 0.9718, 0.02651, 0.8691, 0.009941, 0.8691, 0.00994, 0.7957, 0.02651, 0.7957, 0.666, 0.06205, 0.666, 0.6825, 0.6561, 0.6825, 0.6561, 0.06205, 0.9647, 0.6764, 0.9354, 0.6764, 0.9354, 0.6664, 0.9647, 0.6664, 0.1922, 0.7446, 0.2088, 0.7446, 0.2088, 0.7675, 0.1922, 0.7675, 0.2087, 0.7957, 0.2087, 0.7781, 0.2187, 0.7781, 0.2187, 0.7957, 0.2088, 0.7446, 0.2187, 0.7446, 0.2187, 0.7675, 0.2088, 0.7675, 0.5497, 0.8167, 0.5673, 0.8167, 0.5673, 0.8383, 0.5497, 0.8383, 0.9058, 0.6666, 0.9352, 0.6666, 0.9352, 0.6766, 0.9058, 0.6766, 0.009941, 0.8984, 0.009941, 0.9718, 4.191e-08, 0.9718, 2.096e-08, 0.8984, 0.02651, 0.9718, 0.009941, 0.9718, 0.009941, 0.8984, 0.02651, 0.8984, 0.02651, 0.8984, 0.009941, 0.8984, 0.009941, 0.8691, 0.02651, 0.8691, 0.6196, 0.7851, 0.6362, 0.7851, 0.6362, 0.8585, 0.6196, 0.8585, 0.6196, 0.8585, 0.6362, 0.8585, 0.6362, 0.8879, 0.6196, 0.8879, 0.9211, 0.0446, 0.9211, 0.6651, 0.9111, 0.6651, 0.9111, 0.0446, 0.00994, 0.7781, 0.00994, 0.7957, 0.0, 0.7957, 0.0, 0.7781, 0.2087, 0.7781, 0.1922, 0.7781, 0.1922, 0.7675, 0.2087, 0.7675, 0.9512, 0.6606, 0.9236, 0.6606, 0.9236, 0.0401, 0.9512, 0.0401, 0.9553, 0.6647, 0.9553, 0.04424, 0.9653, 0.04424, 0.9653, 0.6647, 0.2088, 0.8984, 0.2088, 0.8691, 0.2187, 0.8691, 0.2187, 0.8984, 0.8779, 0.8409, 0.8779, 0.8703, 0.8019, 0.8703, 0.8019, 0.8409, 0.2088, 0.9718, 0.2088, 0.8984, 0.2187, 0.8984, 0.2187, 0.9718, 0.4374, 0.7851, 0.4539, 0.7851, 0.4539, 0.8585, 0.4374, 0.8585, 0.4374, 0.8585, 0.4539, 0.8585, 0.4539, 0.8879, 0.4374, 0.8879, 0.986, 0.7825, 0.986, 0.9586, 0.9645, 0.9586, 0.9645, 0.7825, 0.4647, 0.8893, 0.4647, 0.86, 0.4862, 0.86, 0.4862, 0.8893, 0.2088, 0.9718, 0.1922, 0.9718, 0.1922, 0.8984, 0.2088, 0.8984, 0.2088, 0.8984, 0.1922, 0.8984, 0.1922, 0.8691, 0.2088, 0.8691, 0.1922, 0.9718, 0.02651, 0.9718, 0.02651, 0.8984, 0.1922, 0.8984, 0.1922, 0.8984, 0.02651, 0.8984, 0.02651, 0.8691, 0.1922, 0.8691, 0.6826, 0.06205, 0.666, 0.06205, 0.666, 0.0, 0.6826, 0.0, 0.2419, 0.06205, 0.2253, 0.06205, 0.2253, 0.0, 0.2419, -5.96e-08, 0.2419, 0.7446, 0.2253, 0.7446, 0.2253, 0.6825, 0.2419, 0.6825, 0.2419, 0.6825, 0.2253, 0.6825, 0.2253, 0.06205, 0.2419, 0.06205, 0.6826, 0.7446, 0.666, 0.7446, 0.666, 0.6825, 0.6826, 0.6825, 0.6826, 0.6825, 0.666, 0.6825, 0.666, 0.06205, 0.6826, 0.06205, 0.8648, 0.6825, 0.8483, 0.6825, 0.8483, 0.06205, 0.8648, 0.06205, 0.7516, 0.6825, 0.6826, 0.6825, 0.6826, 0.06205, 0.7516, 0.06205, 0.8648, 0.7446, 0.8483, 0.7446, 0.8483, 0.6825, 0.8648, 0.6825, 0.7516, 0.7446, 0.6826, 0.7446, 0.6826, 0.6825, 0.7516, 0.6825, 0.4242, 0.6825, 0.4076, 0.6825, 0.4076, 0.06205, 0.4242, 0.06205, 0.3109, 0.6825, 0.2419, 0.6825, 0.2419, 0.06205, 0.3109, 0.06205, 0.4242, 0.7446, 0.4076, 0.7446, 0.4076, 0.6825, 0.4242, 0.6825, 0.3109, 0.7446, 0.2419, 0.7446, 0.2419, 0.6825, 0.3109, 0.6825, 0.4242, 0.06205, 0.4076, 0.06205, 0.4076, -5.96e-08, 0.4242, -5.96e-08, 0.3109, 0.06205, 0.2419, 0.06205, 0.2419, -5.96e-08, 0.3109, -5.96e-08, 0.8648, 0.06205, 0.8483, 0.06205, 0.8483, -5.96e-08, 0.8648, -5.96e-08, 0.7516, 0.06205, 0.6826, 0.06205, 0.6826, 0.0, 0.7516, -5.96e-08, 0.8483, 0.06205, 0.7792, 0.06205, 0.7792, -5.96e-08, 0.8483, -5.96e-08, 0.7792, 0.06205, 0.7516, 0.06205, 0.7516, -5.96e-08, 0.7792, -5.96e-08, 0.4076, 0.06205, 0.3386, 0.06205, 0.3386, -5.96e-08, 0.4076, -5.96e-08, 0.3386, 0.06205, 0.3109, 0.06205, 0.3109, -5.96e-08, 0.3386, -5.96e-08, 0.4076, 0.7446, 0.3386, 0.7446, 0.3386, 0.6825, 0.4076, 0.6825, 0.3386, 0.7446, 0.3109, 0.7446, 0.3109, 0.6825, 0.3386, 0.6825, 0.4076, 0.6825, 0.3386, 0.6825, 0.3386, 0.06205, 0.4076, 0.06205, 0.8483, 0.7446, 0.7792, 0.7446, 0.7792, 0.6825, 0.8483, 0.6825, 0.7792, 0.7446, 0.7516, 0.7446, 0.7516, 0.6825, 0.7792, 0.6825, 0.8483, 0.6825, 0.7792, 0.6825, 0.7792, 0.06205, 0.8483, 0.06205, 0.7792, 0.6825, 0.7516, 0.6825, 0.7516, 0.06205, 0.7792, 0.06205, 0.666, 0.6825, 0.666, 0.7446, 0.6561, 0.7446, 0.6561, 0.6825, 0.4076, 0.7446, 0.4242, 0.7446, 0.4242, 0.7675, 0.4076, 0.7675, 0.4374, 0.7446, 0.4473, 0.7446, 0.4473, 0.7675, 0.4374, 0.7675, 4.191e-08, 0.9894, 0.009941, 0.9894, 0.009941, 1.0, 4.191e-08, 1.0, 0.8779, 0.7675, 0.8779, 0.8409, 0.8019, 0.8409, 0.8019, 0.7675, 0.009941, 0.9718, 0.009941, 0.9894, 4.191e-08, 0.9894, 4.191e-08, 0.9718, 0.986, 0.7648, 0.986, 0.7825, 0.9645, 0.7825, 0.9645, 0.7648, 0.02651, 0.06205, 0.00994, 0.06205, 0.00994, 0.0, 0.02651, 0.0, 0.4639, 0.06205, 0.4473, 0.06205, 0.4473, 5.96e-08, 0.4639, 5.96e-08, 0.6461, 0.6825, 0.6461, 0.06205, 0.6561, 0.06205, 0.6561, 0.6825, 0.4639, 0.7446, 0.4473, 0.7446, 0.4473, 0.6825, 0.4639, 0.6825, 0.4639, 0.6825, 0.4473, 0.6825, 0.4473, 0.06205, 0.4639, 0.06205, 0.6461, 0.7446, 0.6461, 0.6825, 0.6561, 0.6825, 0.6561, 0.7446, 0.00994, 0.0, 0.00994, 0.06205, -1.49e-08, 0.06205, -4.47e-08, 0.0, 0.02651, 0.7446, 0.009941, 0.7446, 0.009941, 0.6825, 0.02651, 0.6825, 0.02651, 0.6825, 0.009941, 0.6825, 0.00994, 0.06205, 0.02651, 0.06205, 0.2088, 0.6825, 0.1922, 0.6825, 0.1922, 0.06205, 0.2088, 0.06205, 0.1922, 0.6825, 0.02651, 0.6825, 0.02651, 0.06205, 0.1922, 0.06205, 0.2088, 0.7446, 0.1922, 0.7446, 0.1922, 0.6825, 0.2088, 0.6825, 0.1922, 0.7446, 0.02651, 0.7446, 0.02651, 0.6825, 0.1922, 0.6825, 0.6461, 0.6825, 0.6296, 0.6825, 0.6296, 0.06205, 0.6461, 0.06205, 0.6296, 0.6825, 0.4639, 0.6825, 0.4639, 0.06205, 0.6296, 0.06205, 0.6461, 0.7446, 0.6296, 0.7446, 0.6296, 0.6825, 0.6461, 0.6825, 0.6296, 0.7446, 0.4639, 0.7446, 0.4639, 0.6825, 0.6296, 0.6825, 0.6461, 0.06205, 0.6296, 0.06205, 0.6296, 0.0, 0.6461, 0.0, 0.6296, 0.06205, 0.4639, 0.06205, 0.4639, 5.96e-08, 0.6296, 0.0, 0.2088, 0.06205, 0.1922, 0.06205, 0.1922, 0.0, 0.2087, 0.0, 0.1922, 0.06205, 0.02651, 0.06205, 0.02651, 0.0, 0.1922, 0.0, 0.00994, 0.06205, 0.009941, 0.6825, 1.341e-07, 0.6825, -1.49e-08, 0.06205, 0.009941, 0.6825, 0.009941, 0.7446, 1.49e-07, 0.7446, 1.341e-07, 0.6825, 0.2088, 0.7446, 0.2088, 0.6825, 0.2187, 0.6825, 0.2187, 0.7446, 0.2088, 0.6825, 0.2088, 0.06205, 0.2187, 0.06205, 0.2187, 0.6825, 0.2088, 0.06205, 0.2087, 0.0, 0.2187, 0.0, 0.2187, 0.06205, 0.4473, 5.96e-08, 0.4473, 0.06205, 0.4374, 0.06205, 0.4374, 5.96e-08, 0.4473, 0.6825, 0.4473, 0.7446, 0.4374, 0.7446, 0.4374, 0.6825, 0.6461, 0.06205, 0.6461, 0.0, 0.6561, 0.0, 0.6561, 0.06205, 0.4473, 0.06205, 0.4473, 0.6825, 0.4374, 0.6825, 0.4374, 0.06205, 0.8648, 0.6825, 0.8648, 0.06205, 0.8748, 0.06205, 0.8748, 0.6825, 0.4473, 0.7446, 0.4639, 0.7446, 0.4639, 0.7675, 0.4473, 0.7675, 0.4274, 0.7781, 0.4109, 0.7781, 0.4109, 0.7675, 0.4274, 0.7675, 0.4274, 0.7957, 0.4274, 0.7781, 0.4374, 0.7781, 0.4374, 0.7957, 0.4374, 0.7781, 0.4274, 0.7781, 0.4274, 0.7675, 0.4374, 0.7675, 0.2452, 0.9894, 0.4109, 0.9894, 0.4109, 1.0, 0.2452, 1.0, 0.2286, 0.9894, 0.2452, 0.9894, 0.2452, 1.0, 0.2286, 1.0, 0.4274, 0.9894, 0.4374, 0.9894, 0.4374, 1.0, 0.4274, 1.0, 0.4109, 0.9894, 0.4274, 0.9894, 0.4274, 1.0, 0.4109, 1.0, 0.2286, 0.7781, 0.2187, 0.7781, 0.2187, 0.7675, 0.2286, 0.7675, 0.6362, 0.8703, 0.8019, 0.8703, 0.8019, 0.9436, 0.6362, 0.9436, 0.4274, 0.8984, 0.4274, 0.8691, 0.4374, 0.8691, 0.4374, 0.8984, 0.4274, 0.9718, 0.4274, 0.8984, 0.4374, 0.8984, 0.4374, 0.9718, 0.2187, 0.9894, 0.2286, 0.9894, 0.2286, 1.0, 0.2187, 1.0, 0.2286, 0.8984, 0.2286, 0.9718, 0.2187, 0.9718, 0.2187, 0.8984, 0.2286, 0.7781, 0.2286, 0.7957, 0.2187, 0.7957, 0.2187, 0.7781, 0.2286, 0.9718, 0.2286, 0.9894, 0.2187, 0.9894, 0.2187, 0.9718, 0.4274, 0.8691, 0.4274, 0.7957, 0.4374, 0.7957, 0.4374, 0.8691, 0.6362, 0.7675, 0.8019, 0.7675, 0.8019, 0.8409, 0.6362, 0.8409, 0.6362, 0.8409, 0.8019, 0.8409, 0.8019, 0.8703, 0.6362, 0.8703, 0.2286, 0.7957, 0.2286, 0.8691, 0.2187, 0.8691, 0.2187, 0.7957, 0.2452, 0.7781, 0.2286, 0.7781, 0.2286, 0.7675, 0.2452, 0.7675, 0.2286, 0.8691, 0.2286, 0.8984, 0.2187, 0.8984, 0.2187, 0.8691, 0.4274, 0.9894, 0.4274, 0.9718, 0.4374, 0.9718, 0.4374, 0.9894, 0.4109, 0.7781, 0.2452, 0.7781, 0.2452, 0.7675, 0.4109, 0.7675, 0.666, 0.7446, 0.6826, 0.7446, 0.6826, 0.7675, 0.666, 0.7675, 0.009941, 0.7446, 0.02651, 0.7446, 0.02651, 0.7675, 0.009941, 0.7675, 0.6296, 0.7446, 0.6461, 0.7446, 0.6461, 0.7675, 0.6296, 0.7675, 0.4647, 0.86, 0.4647, 0.7866, 0.4862, 0.7866, 0.4862, 0.86, 0.4639, 0.7446, 0.6296, 0.7446, 0.6296, 0.7675, 0.4639, 0.7675, 0.8779, 0.8703, 0.8779, 0.9436, 0.8019, 0.9436, 0.8019, 0.8703, 0.5734, 0.8359, 0.5911, 0.8359, 0.5911, 0.8575, 0.5734, 0.8575, 0.5734, 0.8144, 0.5911, 0.8144, 0.5911, 0.8359, 0.5734, 0.8359, 0.5294, 0.7866, 0.5294, 0.86, 0.5078, 0.86, 0.5078, 0.7866, 0.8648, 0.7446, 0.8748, 0.7446, 0.8748, 0.7675, 0.8648, 0.7675, 0.2253, 0.7446, 0.2419, 0.7446, 0.2419, 0.7675, 0.2253, 0.7675, 0.5497, 0.8383, 0.5673, 0.8383, 0.5673, 0.8598, 0.5497, 0.8598, 1.49e-07, 0.7446, 0.009941, 0.7446, 0.009941, 0.7675, 1.639e-07, 0.7675, 0.8483, 0.7446, 0.8648, 0.7446, 0.8648, 0.7675, 0.8483, 0.7675, 0.5294, 0.86, 0.5294, 0.8893, 0.5078, 0.8893, 0.5078, 0.86, 0.5078, 0.7866, 0.5078, 0.9627, 0.4862, 0.9627, 0.4862, 0.7866, 0.986, 0.9586, 0.986, 0.9762, 0.9645, 0.9762, 0.9645, 0.9586, 0.6826, 0.7446, 0.7516, 0.7446, 0.7516, 0.7675, 0.6826, 0.7675, 0.7792, 0.7446, 0.8483, 0.7446, 0.8483, 0.7675, 0.7792, 0.7675, 0.325, 0.9736, 0.325, 0.9002, 0.401, 0.9002, 0.401, 0.9736, 0.2154, 0.7446, 0.2253, 0.7446, 0.2253, 0.7675, 0.2154, 0.7675, 0.7516, 0.7446, 0.7792, 0.7446, 0.7792, 0.7675, 0.7516, 0.7675, 0.2411, 0.9052, 0.2411, 0.8758, 0.3172, 0.8758, 0.3172, 0.9052, 0.5673, 0.8814, 0.5497, 0.8814, 0.5497, 0.8598, 0.5673, 0.8598, 0.4647, 0.9627, 0.4647, 0.8893, 0.4862, 0.8893, 0.4862, 0.9627])
me_cube_001.materials.append(mat_portal_activator)
me_cube_001.use_remesh_preserve_volume = False
me_cube_001.use_remesh_preserve_attributes = False
me_cube_001.use_mirror_vertex_groups = False
me_cube_001.update()

# ---- objects
ob_lamp = bpy.data.objects.new('Lamp', light_lamp)
ob_camera = bpy.data.objects.new('Camera', cam_camera)
ob_button = bpy.data.objects.new('button', me_cylinder)
ob_sun = bpy.data.objects.new('Sun', light_sun)
ob_body = bpy.data.objects.new('body', me_cube_001)

# ---- transforms, parenting, visibility, modifiers, constraints
ob_lamp.location = (1.256, 1.005, 2.178)
ob_lamp.rotation_euler = (0.6503, 0.05522, 1.866)
ob_lamp.lock_rotations_4d = False
ob_lamp.empty_display_type = 'ARROWS'
ob_lamp.color = (0.0, 0.0, 0.0, 0.0)
ob_lamp.lineart.crease_threshold = 0.0
ob_camera.location = (0.6902, -0.9966, 1.066)
ob_camera.rotation_euler = (0.8923, 0.009601, 0.631)
ob_camera.lock_rotations_4d = False
ob_camera.empty_display_type = 'ARROWS'
ob_camera.color = (0.0, 0.0, 0.0, 0.0)
ob_camera.display_type = 'WIRE'
ob_camera.lineart.crease_threshold = 0.0
ob_button.location = (0.0, 0.0, 0.2853)
ob_button.lineart.crease_threshold = 0.0
_m = ob_button.modifiers.new('EdgeSplit', 'EDGE_SPLIT')
ob_sun.location = (-3.449, -9.188, 10.27)
ob_sun.rotation_euler = (0.7905, -0.0, 0.0)
ob_sun.lineart.crease_threshold = 0.0
ob_body.location = (0.0, 0.0, 0.0)
ob_body.scale = (1.0, 1.0, 1.0)
ob_body.lineart.crease_threshold = 0.0

# ---- collection membership
col_collection_1.objects.link(ob_lamp)
col_collection_1.objects.link(ob_camera)
col_collection_2.objects.link(ob_button)
col_collection_2.objects.link(ob_sun)
col_collection_2.objects.link(ob_body)

# ---- scene / render settings (as saved in the file)
scene.camera = ob_camera
scene.frame_start = 1; scene.frame_end = 250; scene.frame_set(1)
scene.render.engine = 'BLENDER_EEVEE_NEXT'
scene.render.resolution_percentage = 50
scene.render.dither_intensity = 0.0
scene.cycles.use_denoising = False
scene.cycles.samples = 10
scene.cycles.sampling_pattern = 'TABULATED_SOBOL'
scene.cycles.light_sampling_threshold = 0.0
scene.cycles.use_adaptive_sampling = False
scene.cycles.use_light_tree = False
scene.cycles.blur_glossy = 0.0
scene.cycles.pixel_filter_type = 'GAUSSIAN'
scene.cycles.sample_clamp_indirect = 0.0
scene.view_settings.view_transform = 'Standard'
bpy.context.view_layer.update()

